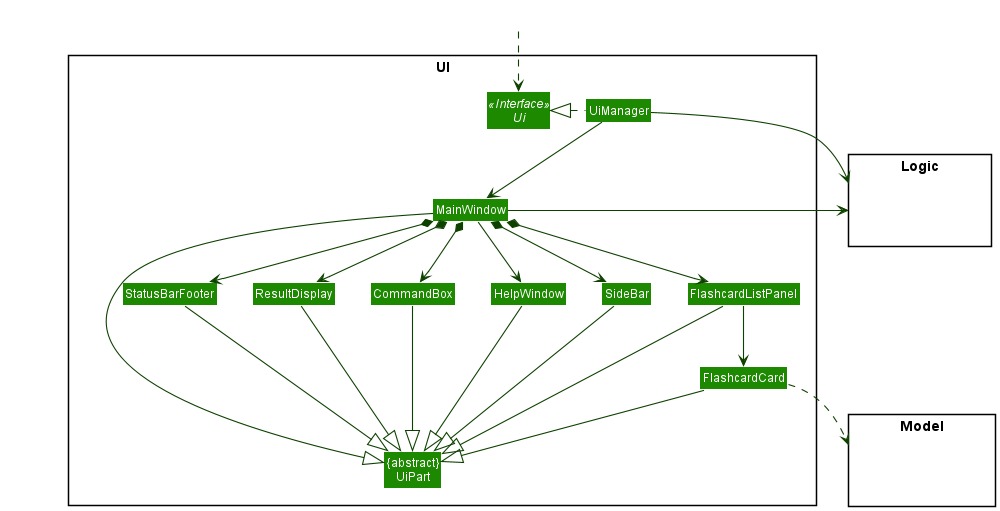

The diagram above was rendered by PlantUML. Its source (embedded in the PNG):
@startuml
!include style.puml
skinparam arrowThickness 1.1
skinparam arrowColor UI_COLOR_T4
skinparam classBackgroundColor UI_COLOR

package UI <<Rectangle>>{
Interface Ui <<Interface>>
Class "{abstract}\nUiPart" as UiPart
Class UiManager
Class MainWindow
Class HelpWindow
Class ResultDisplay
Class FlashcardListPanel
Class FlashcardCard
Class StatusBarFooter
Class CommandBox
Class SideBar
}

package Model <<Rectangle>> {
Class HiddenModel #FFFFFF
}

package Logic <<Rectangle>> {
Class HiddenLogic #FFFFFF
}

Class HiddenOutside #FFFFFF
HiddenOutside ..> Ui

UiManager .left.|> Ui
UiManager -down-> MainWindow
MainWindow --> HelpWindow
MainWindow *-down-> CommandBox
MainWindow *-down-> ResultDisplay
MainWindow *-down-> FlashcardListPanel
MainWindow *-down-> StatusBarFooter
MainWindow *-down-> SideBar

FlashcardListPanel -down-> FlashcardCard

MainWindow -left-|> UiPart

ResultDisplay --|> UiPart
CommandBox --|> UiPart
FlashcardListPanel --|> UiPart
FlashcardCard --|> UiPart
StatusBarFooter --|> UiPart
SideBar --|> UiPart
HelpWindow -down-|> UiPart

FlashcardCard ..> Model
UiManager -right-> Logic
MainWindow -left-> Logic

FlashcardListPanel -[hidden]left- SideBar
SideBar -[hidden]left- HelpWindow
HelpWindow -[hidden]left- CommandBox
CommandBox -[hidden]left- ResultDisplay
ResultDisplay -[hidden]left- StatusBarFooter

MainWindow -[hidden]-|> UiPart
@enduml